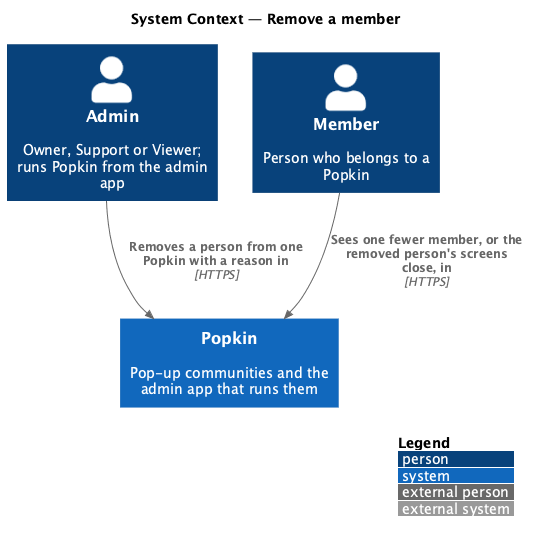

The diagram above was rendered by PlantUML. Its source (embedded in the PNG):
@startuml
!include <C4/C4_Context>
LAYOUT_WITH_LEGEND()
title System Context — Remove a member

Person(admin, "Admin", "Owner, Support or Viewer; runs Popkin from the admin app")
Person(member, "Member", "Person who belongs to a Popkin")
System(popkin, "Popkin", "Pop-up communities and the admin app that runs them")

Rel(admin, popkin, "Removes a person from one Popkin with a reason in", "HTTPS")
Rel(member, popkin, "Sees one fewer member, or the removed person's screens close, in", "HTTPS")
@enduml